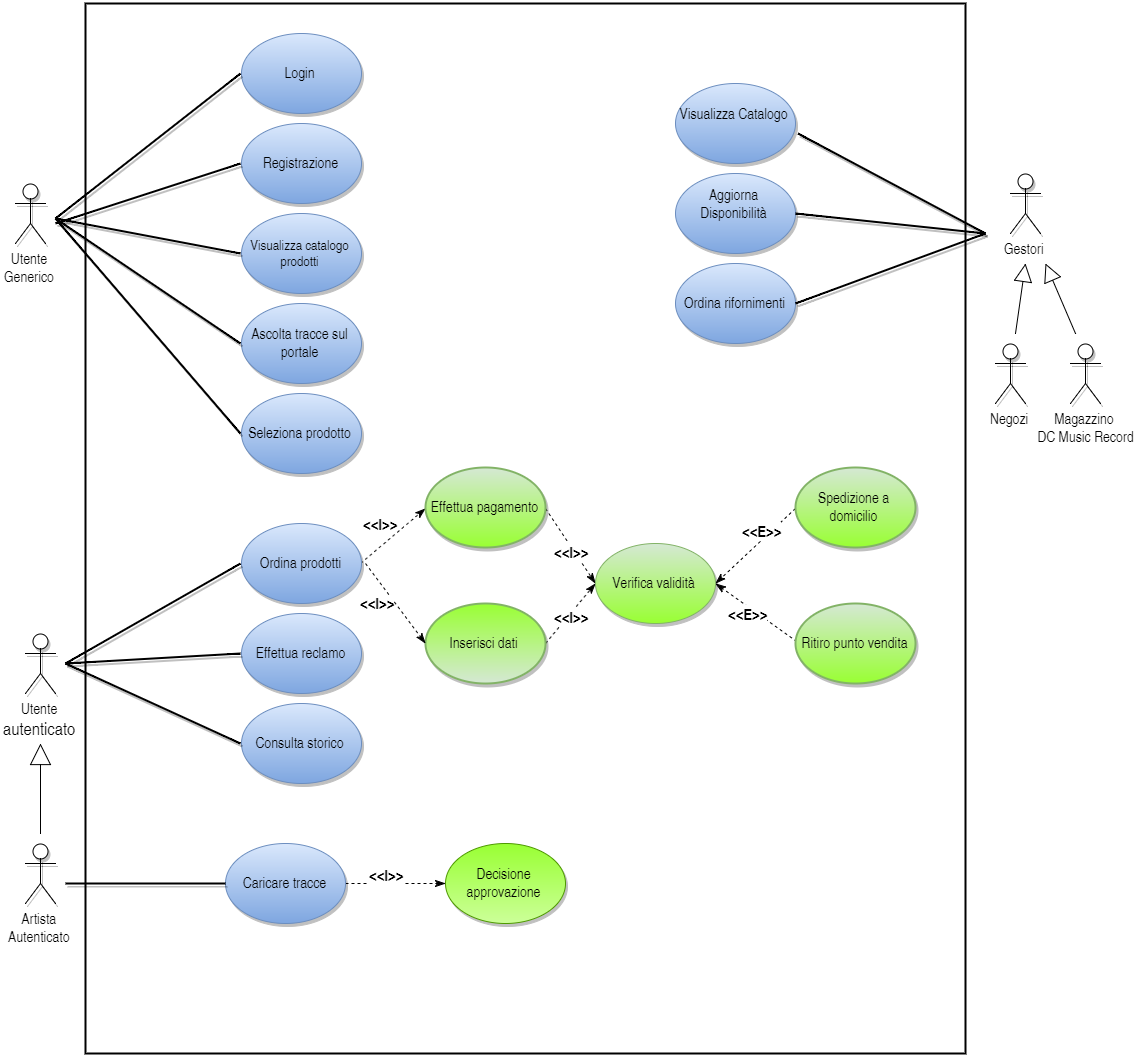

The diagram above was exported from draw.io. Its source (the exported page's mxGraphModel, read from the mxfile embedded in the PNG):
<mxGraphModel dx="2200" dy="1060" grid="1" gridSize="10" guides="1" tooltips="1" connect="1" arrows="1" fold="1" page="1" pageScale="1" pageWidth="826" pageHeight="1169" background="#ffffff" math="0" shadow="0">
  <root>
    <mxCell id="0" />
    <mxCell id="1" parent="0" />
    <mxCell id="3c247ed4bcc7df79-114" value="" style="whiteSpace=wrap;html=1;shadow=0;strokeWidth=2;fillColor=none;" parent="1" vertex="1">
      <mxGeometry x="130" y="40" width="880" height="1050" as="geometry" />
    </mxCell>
    <mxCell id="3c247ed4bcc7df79-115" value="&lt;span style=&quot;font-size: 15px ; line-height: 18px&quot;&gt;Utente&lt;/span&gt;&lt;div&gt;&lt;span style=&quot;font-size: 15px ; line-height: 18px&quot;&gt;Generico&lt;/span&gt;&lt;/div&gt;&lt;div&gt;&lt;span style=&quot;font-size: 15px ; line-height: 18px&quot;&gt;&lt;br&gt;&lt;/span&gt;&lt;/div&gt;" style="shape=umlActor;verticalLabelPosition=bottom;labelBackgroundColor=#ffffff;verticalAlign=top;html=1;shadow=1;" parent="1" vertex="1">
      <mxGeometry x="60" y="220" width="30" height="60" as="geometry" />
    </mxCell>
    <mxCell id="3c247ed4bcc7df79-118" value="&lt;font style=&quot;font-size: 15px&quot;&gt;Utente&lt;/font&gt;&lt;div&gt;&lt;font size=&quot;4&quot;&gt;autenticato&lt;/font&gt;&lt;/div&gt;" style="shape=umlActor;verticalLabelPosition=bottom;labelBackgroundColor=#ffffff;verticalAlign=top;html=1;shadow=1;" parent="1" vertex="1">
      <mxGeometry x="70" y="670" width="30" height="60" as="geometry" />
    </mxCell>
    <mxCell id="24" style="edgeStyle=orthogonalEdgeStyle;rounded=0;html=1;endArrow=block;endFill=0;endSize=19;jettySize=auto;orthogonalLoop=1;strokeWidth=1;" edge="1" parent="1">
      <mxGeometry relative="1" as="geometry">
        <mxPoint x="85" y="780" as="targetPoint" />
        <mxPoint x="85" y="870" as="sourcePoint" />
      </mxGeometry>
    </mxCell>
    <mxCell id="17" value="&lt;span style=&quot;font-size: 15px ; line-height: 18px&quot;&gt;Artista&lt;/span&gt;&lt;div&gt;&lt;span style=&quot;font-size: 15px ; line-height: 18px&quot;&gt;Autenticato&lt;/span&gt;&lt;/div&gt;" style="shape=umlActor;verticalLabelPosition=bottom;labelBackgroundColor=#ffffff;verticalAlign=top;html=1;shadow=1;" vertex="1" parent="1">
      <mxGeometry x="70" y="880" width="30" height="60" as="geometry" />
    </mxCell>
    <mxCell id="3c247ed4bcc7df79-123" value="&lt;span&gt;&lt;font style=&quot;font-size: 15px&quot;&gt;Login&lt;/font&gt;&lt;/span&gt;" style="ellipse;whiteSpace=wrap;html=1;shadow=1;plain-blue" parent="1" vertex="1">
      <mxGeometry x="286" y="70" width="120" height="80" as="geometry" />
    </mxCell>
    <mxCell id="3c247ed4bcc7df79-124" value="&lt;span&gt;&lt;font style=&quot;font-size: 15px&quot;&gt;Registrazione&lt;/font&gt;&lt;/span&gt;" style="ellipse;whiteSpace=wrap;html=1;shadow=1;plain-blue" parent="1" vertex="1">
      <mxGeometry x="286" y="160" width="120" height="80" as="geometry" />
    </mxCell>
    <mxCell id="3c247ed4bcc7df79-125" value="&lt;span&gt;&lt;font style=&quot;font-size: 14px&quot;&gt;Visualizza catalogo prodotti&lt;/font&gt;&lt;/span&gt;" style="ellipse;whiteSpace=wrap;html=1;shadow=1;plain-blue" parent="1" vertex="1">
      <mxGeometry x="286" y="250" width="120" height="80" as="geometry" />
    </mxCell>
    <mxCell id="3c247ed4bcc7df79-126" value="&lt;span&gt;&lt;font style=&quot;font-size: 15px&quot;&gt;Ascolta tracce sul portale&lt;/font&gt;&lt;/span&gt;" style="ellipse;whiteSpace=wrap;html=1;shadow=1;plain-blue" parent="1" vertex="1">
      <mxGeometry x="286" y="340" width="120" height="80" as="geometry" />
    </mxCell>
    <mxCell id="3c247ed4bcc7df79-127" value="&lt;span&gt;&lt;font style=&quot;font-size: 15px&quot;&gt;Seleziona prodotto&lt;/font&gt;&lt;/span&gt;" style="ellipse;whiteSpace=wrap;html=1;shadow=1;plain-blue" parent="1" vertex="1">
      <mxGeometry x="286" y="430" width="120" height="80" as="geometry" />
    </mxCell>
    <mxCell id="49" style="edgeStyle=none;rounded=0;html=1;exitX=1;exitY=0.5;entryX=0;entryY=0.5;dashed=1;endArrow=classicThin;endFill=1;endSize=8;jettySize=auto;orthogonalLoop=1;strokeWidth=1;" edge="1" parent="1" source="3c247ed4bcc7df79-128" target="48">
      <mxGeometry relative="1" as="geometry" />
    </mxCell>
    <mxCell id="50" value="&lt;b&gt;&lt;font style=&quot;font-size: 16px&quot;&gt;&amp;lt;&amp;lt;I&amp;gt;&amp;gt;&lt;/font&gt;&lt;/b&gt;" style="text;html=1;resizable=0;points=[];align=center;verticalAlign=middle;labelBackgroundColor=#ffffff;" vertex="1" connectable="0" parent="49">
      <mxGeometry x="-0.1429" relative="1" as="geometry">
        <mxPoint x="-3" y="-10" as="offset" />
      </mxGeometry>
    </mxCell>
    <mxCell id="3c247ed4bcc7df79-128" value="&lt;span&gt;&lt;font style=&quot;font-size: 15px&quot;&gt;Caricare tracce&lt;/font&gt;&lt;/span&gt;" style="ellipse;whiteSpace=wrap;html=1;shadow=1;plain-blue" parent="1" vertex="1">
      <mxGeometry x="270" y="880" width="120" height="80" as="geometry" />
    </mxCell>
    <mxCell id="30" style="edgeStyle=none;rounded=0;html=1;exitX=1;exitY=0.5;entryX=0;entryY=0.5;dashed=1;endArrow=classicThin;endFill=1;endSize=8;jettySize=auto;orthogonalLoop=1;strokeWidth=1;" edge="1" parent="1" source="3c247ed4bcc7df79-129" target="3c247ed4bcc7df79-135">
      <mxGeometry relative="1" as="geometry" />
    </mxCell>
    <mxCell id="31" value="&lt;span style=&quot;line-height: 16.8px&quot;&gt;&lt;font style=&quot;font-size: 16px&quot;&gt;&lt;b&gt;&amp;lt;&amp;lt;I&amp;gt;&amp;gt;&lt;/b&gt;&lt;/font&gt;&lt;/span&gt;" style="text;html=1;resizable=0;points=[];align=center;verticalAlign=middle;labelBackgroundColor=#ffffff;direction=south;" vertex="1" connectable="0" parent="30">
      <mxGeometry x="0.1742" y="-2" relative="1" as="geometry">
        <mxPoint x="-21" y="-9" as="offset" />
      </mxGeometry>
    </mxCell>
    <mxCell id="3c247ed4bcc7df79-129" value="&lt;span&gt;&lt;font style=&quot;font-size: 15px&quot;&gt;Ordina prodotti&lt;/font&gt;&lt;/span&gt;" style="ellipse;whiteSpace=wrap;html=1;shadow=1;plain-blue" parent="1" vertex="1">
      <mxGeometry x="286" y="560" width="120" height="80" as="geometry" />
    </mxCell>
    <mxCell id="3c247ed4bcc7df79-130" value="&lt;span&gt;&lt;font style=&quot;font-size: 15px&quot;&gt;Effettua reclamo&lt;/font&gt;&lt;/span&gt;" style="ellipse;whiteSpace=wrap;html=1;shadow=1;plain-blue" parent="1" vertex="1">
      <mxGeometry x="286" y="650" width="120" height="80" as="geometry" />
    </mxCell>
    <mxCell id="3c247ed4bcc7df79-131" value="&lt;span&gt;&lt;font style=&quot;font-size: 15px&quot;&gt;Consulta storico&lt;/font&gt;&lt;/span&gt;" style="ellipse;whiteSpace=wrap;html=1;shadow=1;plain-blue" parent="1" vertex="1">
      <mxGeometry x="286" y="740" width="120" height="80" as="geometry" />
    </mxCell>
    <mxCell id="3c247ed4bcc7df79-133" value="" style="endArrow=none;html=1;exitX=0;exitY=0.5;exitPerimeter=0;strokeWidth=2;comic=0;shadow=1;entryX=0;entryY=0.5;" parent="1" target="3c247ed4bcc7df79-123" edge="1">
      <mxGeometry x="100" y="150" width="50" height="50" as="geometry">
        <mxPoint x="100" y="255" as="sourcePoint" />
        <mxPoint x="180" y="160" as="targetPoint" />
      </mxGeometry>
    </mxCell>
    <mxCell id="28" value="&lt;font style=&quot;font-size: 16px&quot;&gt;&lt;b&gt;&amp;lt;&amp;lt;&lt;font&gt;E&lt;/font&gt;&amp;gt;&amp;gt;&lt;/b&gt;&lt;/font&gt;" style="rounded=0;html=1;exitX=0;exitY=0.5;endArrow=classicThin;endFill=1;endSize=8;jettySize=auto;orthogonalLoop=1;strokeWidth=1;dashed=1;entryX=1;entryY=0.5;" edge="1" parent="1" source="3c247ed4bcc7df79-134" target="40">
      <mxGeometry x="-0.2796" y="-7" relative="1" as="geometry">
        <mxPoint as="offset" />
      </mxGeometry>
    </mxCell>
    <mxCell id="3c247ed4bcc7df79-134" value="&lt;font style=&quot;font-size: 15px&quot;&gt;Spedizione a domicilio&lt;/font&gt;" style="ellipse;whiteSpace=wrap;html=1;shadow=1;strokeWidth=2;plain-green;gradientColor=#99FF33;" parent="1" vertex="1">
      <mxGeometry x="840" y="504" width="120" height="80" as="geometry" />
    </mxCell>
    <mxCell id="41" style="edgeStyle=none;rounded=0;html=1;exitX=1;exitY=0.5;entryX=0;entryY=0.5;dashed=1;endArrow=classicThin;endFill=1;endSize=8;jettySize=auto;orthogonalLoop=1;strokeWidth=1;" edge="1" parent="1" source="3c247ed4bcc7df79-135" target="40">
      <mxGeometry relative="1" as="geometry" />
    </mxCell>
    <mxCell id="44" value="&lt;b&gt;&lt;font style=&quot;font-size: 16px&quot;&gt;&amp;lt;&amp;lt;I&amp;gt;&amp;gt;&lt;/font&gt;&lt;/b&gt;" style="text;html=1;resizable=0;points=[];align=center;verticalAlign=middle;labelBackgroundColor=#ffffff;" vertex="1" connectable="0" parent="41">
      <mxGeometry x="0.1257" y="-3" relative="1" as="geometry">
        <mxPoint y="-1" as="offset" />
      </mxGeometry>
    </mxCell>
    <mxCell id="3c247ed4bcc7df79-135" value="&lt;font style=&quot;font-size: 15px&quot;&gt;Effettua pagamento&lt;/font&gt;" style="ellipse;whiteSpace=wrap;html=1;shadow=1;strokeWidth=2;plain-green;gradientColor=#99FF33;" parent="1" vertex="1">
      <mxGeometry x="470" y="504" width="120" height="80" as="geometry" />
    </mxCell>
    <mxCell id="3c247ed4bcc7df79-144" value="" style="endArrow=none;html=1;shadow=1;strokeWidth=2;entryX=0;entryY=0.5;" parent="1" target="3c247ed4bcc7df79-129" edge="1">
      <mxGeometry x="110" y="600" width="50" height="50" as="geometry">
        <mxPoint x="110" y="700" as="sourcePoint" />
        <mxPoint x="90" y="330" as="targetPoint" />
      </mxGeometry>
    </mxCell>
    <mxCell id="3c247ed4bcc7df79-145" value="" style="endArrow=none;html=1;shadow=1;strokeWidth=2;entryX=0;entryY=0.5;" parent="1" target="3c247ed4bcc7df79-131" edge="1">
      <mxGeometry x="110" y="700" width="50" height="50" as="geometry">
        <mxPoint x="110" y="700" as="sourcePoint" />
        <mxPoint x="90" y="330" as="targetPoint" />
      </mxGeometry>
    </mxCell>
    <mxCell id="42" style="edgeStyle=none;rounded=0;html=1;exitX=0;exitY=0.5;dashed=1;endArrow=classicThin;endFill=1;endSize=8;jettySize=auto;orthogonalLoop=1;strokeWidth=1;entryX=0;entryY=0.5;" edge="1" parent="1" source="3c247ed4bcc7df79-151" target="40">
      <mxGeometry relative="1" as="geometry">
        <mxPoint x="740" y="760" as="targetPoint" />
      </mxGeometry>
    </mxCell>
    <mxCell id="43" value="&lt;span style=&quot;font-size: 16px ; line-height: 19.2px&quot;&gt;&lt;b&gt;&amp;lt;&amp;lt;I&amp;gt;&amp;gt;&lt;/b&gt;&lt;/span&gt;" style="text;html=1;resizable=0;points=[];align=center;verticalAlign=middle;labelBackgroundColor=#ffffff;" vertex="1" connectable="0" parent="42">
      <mxGeometry x="-0.0544" y="-2" relative="1" as="geometry">
        <mxPoint x="-1" as="offset" />
      </mxGeometry>
    </mxCell>
    <mxCell id="3c247ed4bcc7df79-151" value="&lt;font style=&quot;font-size: 15px&quot;&gt;Inserisci dati&lt;/font&gt;" style="ellipse;whiteSpace=wrap;html=1;shadow=1;strokeWidth=2;direction=west;plain-green;gradientColor=#99FF33;" parent="1" vertex="1">
      <mxGeometry x="470" y="640" width="120" height="80" as="geometry" />
    </mxCell>
    <mxCell id="8" value="" style="endArrow=none;html=1;exitX=0;exitY=0.5;exitPerimeter=0;strokeWidth=2;comic=0;shadow=1;entryX=0;entryY=0.5;" edge="1" parent="1" target="3c247ed4bcc7df79-125">
      <mxGeometry x="110" y="160" width="50" height="50" as="geometry">
        <mxPoint x="100" y="255" as="sourcePoint" />
        <mxPoint x="290" y="150" as="targetPoint" />
      </mxGeometry>
    </mxCell>
    <mxCell id="10" value="" style="endArrow=none;html=1;strokeWidth=2;comic=0;shadow=1;entryX=0;entryY=0.5;" edge="1" parent="1" target="3c247ed4bcc7df79-126">
      <mxGeometry x="130" y="180" width="50" height="50" as="geometry">
        <mxPoint x="100" y="255" as="sourcePoint" />
        <mxPoint x="310" y="170" as="targetPoint" />
      </mxGeometry>
    </mxCell>
    <mxCell id="12" value="" style="endArrow=none;html=1;strokeWidth=2;comic=0;shadow=1;entryX=0;entryY=0.5;exitX=0;exitY=0.5;exitPerimeter=0;" edge="1" parent="1" target="3c247ed4bcc7df79-127">
      <mxGeometry x="140" y="190" width="50" height="50" as="geometry">
        <mxPoint x="100" y="255" as="sourcePoint" />
        <mxPoint x="296" y="415" as="targetPoint" />
      </mxGeometry>
    </mxCell>
    <mxCell id="14" value="" style="endArrow=none;html=1;strokeWidth=2;comic=0;shadow=1;entryX=0;entryY=0.5;" edge="1" parent="1" target="3c247ed4bcc7df79-124">
      <mxGeometry x="120" y="170" width="50" height="50" as="geometry">
        <mxPoint x="100" y="260" as="sourcePoint" />
        <mxPoint x="296" y="330" as="targetPoint" />
      </mxGeometry>
    </mxCell>
    <mxCell id="29" value="&lt;font size=&quot;3&quot;&gt;&lt;span style=&quot;line-height: 19.2px&quot;&gt;&lt;b&gt;&amp;lt;&amp;lt;E&amp;gt;&amp;gt;&lt;/b&gt;&lt;/span&gt;&lt;/font&gt;" style="rounded=0;html=1;exitX=0.5;exitY=1;entryX=1;entryY=0.5;endArrow=classicThin;endFill=1;endSize=8;jettySize=auto;orthogonalLoop=1;strokeWidth=1;dashed=1;" edge="1" parent="1" source="3c247ed4bcc7df79-136" target="40">
      <mxGeometry x="0.4862" y="6" relative="1" as="geometry">
        <mxPoint as="offset" />
      </mxGeometry>
    </mxCell>
    <mxCell id="3c247ed4bcc7df79-136" value="&lt;font style=&quot;font-size: 15px&quot;&gt;Ritiro punto vendita&lt;/font&gt;" style="ellipse;whiteSpace=wrap;html=1;shadow=1;strokeWidth=2;plain-green;gradientColor=#99FF33;" parent="1" vertex="1">
      <mxGeometry x="840" y="640" width="120" height="80" as="geometry" />
    </mxCell>
    <mxCell id="16" value="" style="endArrow=none;html=1;shadow=1;strokeWidth=2;entryX=0;entryY=0.5;" edge="1" parent="1" target="3c247ed4bcc7df79-130">
      <mxGeometry x="120" y="610" width="50" height="50" as="geometry">
        <mxPoint x="110" y="700" as="sourcePoint" />
        <mxPoint x="270" y="610" as="targetPoint" />
      </mxGeometry>
    </mxCell>
    <mxCell id="25" value="" style="endArrow=none;html=1;shadow=1;strokeWidth=2;entryX=0;entryY=0.5;" edge="1" parent="1" target="3c247ed4bcc7df79-128">
      <mxGeometry x="120" y="710" width="50" height="50" as="geometry">
        <mxPoint x="110" y="920" as="sourcePoint" />
        <mxPoint x="296" y="790" as="targetPoint" />
      </mxGeometry>
    </mxCell>
    <mxCell id="38" style="edgeStyle=none;rounded=0;html=1;entryX=1;entryY=0.5;dashed=1;endArrow=classicThin;endFill=1;endSize=8;jettySize=auto;orthogonalLoop=1;strokeWidth=1;" edge="1" parent="1" target="3c247ed4bcc7df79-151">
      <mxGeometry x="415.8571428571429" y="609.7142857142858" as="geometry">
        <mxPoint x="410" y="600" as="sourcePoint" />
        <mxPoint x="558.7142857142858" y="709.7142857142858" as="targetPoint" />
      </mxGeometry>
    </mxCell>
    <mxCell id="39" value="&lt;span style=&quot;line-height: 16.8px&quot;&gt;&lt;font style=&quot;font-size: 16px&quot;&gt;&lt;b&gt;&amp;lt;&amp;lt;I&amp;gt;&amp;gt;&lt;/b&gt;&lt;/font&gt;&lt;/span&gt;" style="text;html=1;resizable=0;points=[];align=center;verticalAlign=middle;labelBackgroundColor=#ffffff;direction=south;" vertex="1" connectable="0" parent="38">
      <mxGeometry x="0.1742" y="-2" relative="1" as="geometry">
        <mxPoint x="-22" y="-8" as="offset" />
      </mxGeometry>
    </mxCell>
    <mxCell id="40" value="&lt;span&gt;&lt;font style=&quot;font-size: 15px&quot;&gt;Verifica validità&lt;/font&gt;&lt;/span&gt;" style="ellipse;whiteSpace=wrap;html=1;shadow=1;plain-green;gradientColor=#99FF33;" vertex="1" parent="1">
      <mxGeometry x="640" y="580" width="120" height="80" as="geometry" />
    </mxCell>
    <mxCell id="48" value="&lt;span style=&quot;font-size: 15px ; line-height: 18px&quot;&gt;Decisione approvazione&lt;/span&gt;" style="ellipse;whiteSpace=wrap;html=1;shadow=1;plain-blue;gradientColor=#99FF33;strokeColor=#4D9900;gradientDirection=north;fillColor=#CCFF99;" vertex="1" parent="1">
      <mxGeometry x="490" y="880" width="120" height="80" as="geometry" />
    </mxCell>
    <mxCell id="51" value="&lt;div&gt;&lt;span style=&quot;font-size: 15px ; line-height: 18px&quot;&gt;Gestori&lt;/span&gt;&lt;/div&gt;" style="shape=umlActor;verticalLabelPosition=bottom;labelBackgroundColor=#ffffff;verticalAlign=top;html=1;shadow=1;" vertex="1" parent="1">
      <mxGeometry x="1055" y="210" width="30" height="60" as="geometry" />
    </mxCell>
    <mxCell id="70" style="edgeStyle=none;rounded=0;html=1;endArrow=block;endFill=0;endSize=16;jettySize=auto;orthogonalLoop=1;strokeWidth=1;" edge="1" parent="1">
      <mxGeometry relative="1" as="geometry">
        <mxPoint x="1060" y="370" as="sourcePoint" />
        <mxPoint x="1070" y="300" as="targetPoint" />
      </mxGeometry>
    </mxCell>
    <mxCell id="64" value="&lt;div&gt;&lt;span style=&quot;font-size: 15px ; line-height: 18px&quot;&gt;Negozi&lt;/span&gt;&lt;/div&gt;" style="shape=umlActor;verticalLabelPosition=bottom;labelBackgroundColor=#ffffff;verticalAlign=top;html=1;shadow=1;" vertex="1" parent="1">
      <mxGeometry x="1040" y="380" width="30" height="60" as="geometry" />
    </mxCell>
    <mxCell id="57" value="&lt;span&gt;&lt;font style=&quot;font-size: 15px&quot;&gt;Visualizza Catalogo&lt;/font&gt;&lt;/span&gt;&lt;div&gt;&lt;span&gt;&lt;font style=&quot;font-size: 15px&quot;&gt;&lt;br&gt;&lt;/font&gt;&lt;/span&gt;&lt;/div&gt;" style="ellipse;whiteSpace=wrap;html=1;shadow=1;plain-blue" vertex="1" parent="1">
      <mxGeometry x="720" y="120" width="120" height="80" as="geometry" />
    </mxCell>
    <mxCell id="58" value="&lt;span style=&quot;font-size: 15px ; line-height: 18px&quot;&gt;Aggiorna Disponibilità&lt;/span&gt;&lt;div&gt;&lt;span style=&quot;font-size: 15px ; line-height: 18px&quot;&gt;&lt;br&gt;&lt;/span&gt;&lt;/div&gt;" style="ellipse;whiteSpace=wrap;html=1;shadow=1;plain-blue" vertex="1" parent="1">
      <mxGeometry x="720" y="210" width="120" height="80" as="geometry" />
    </mxCell>
    <mxCell id="59" value="&lt;span style=&quot;font-size: 15px ; line-height: 18px&quot;&gt;Ordina rifornimenti&lt;/span&gt;" style="ellipse;whiteSpace=wrap;html=1;shadow=1;plain-blue" vertex="1" parent="1">
      <mxGeometry x="720" y="300" width="120" height="80" as="geometry" />
    </mxCell>
    <mxCell id="60" value="" style="endArrow=none;html=1;exitX=1.025;exitY=0.639;exitPerimeter=0;strokeWidth=2;comic=0;shadow=1;" edge="1" parent="1" source="57">
      <mxGeometry x="894" y="140" width="50" height="50" as="geometry">
        <mxPoint x="884" y="235" as="sourcePoint" />
        <mxPoint x="1030" y="270" as="targetPoint" />
      </mxGeometry>
    </mxCell>
    <mxCell id="62" value="" style="endArrow=none;html=1;exitX=1;exitY=0.5;strokeWidth=2;comic=0;shadow=1;" edge="1" parent="1" source="58">
      <mxGeometry x="904" y="150" width="50" height="50" as="geometry">
        <mxPoint x="853" y="181.14285714285722" as="sourcePoint" />
        <mxPoint x="1030" y="270" as="targetPoint" />
      </mxGeometry>
    </mxCell>
    <mxCell id="63" value="" style="endArrow=none;html=1;exitX=1;exitY=0.5;strokeWidth=2;comic=0;shadow=1;" edge="1" parent="1" source="59">
      <mxGeometry x="914" y="160" width="50" height="50" as="geometry">
        <mxPoint x="850.1428571428573" y="259.7142857142858" as="sourcePoint" />
        <mxPoint x="1030" y="270" as="targetPoint" />
      </mxGeometry>
    </mxCell>
    <mxCell id="72" style="edgeStyle=none;rounded=0;html=1;endArrow=block;endFill=0;endSize=16;jettySize=auto;orthogonalLoop=1;strokeWidth=1;" edge="1" parent="1">
      <mxGeometry relative="1" as="geometry">
        <mxPoint x="1090" y="300" as="targetPoint" />
        <mxPoint x="1120" y="370" as="sourcePoint" />
      </mxGeometry>
    </mxCell>
    <mxCell id="68" value="&lt;div&gt;&lt;span style=&quot;font-size: 15px ; line-height: 18px&quot;&gt;Magazzino&lt;/span&gt;&lt;/div&gt;&lt;div&gt;&lt;span style=&quot;font-size: 15px ; line-height: 18px&quot;&gt;&amp;nbsp;DC Music Record&lt;/span&gt;&lt;/div&gt;" style="shape=umlActor;verticalLabelPosition=bottom;labelBackgroundColor=#ffffff;verticalAlign=top;html=1;shadow=1;" vertex="1" parent="1">
      <mxGeometry x="1115" y="380" width="30" height="60" as="geometry" />
    </mxCell>
  </root>
</mxGraphModel>